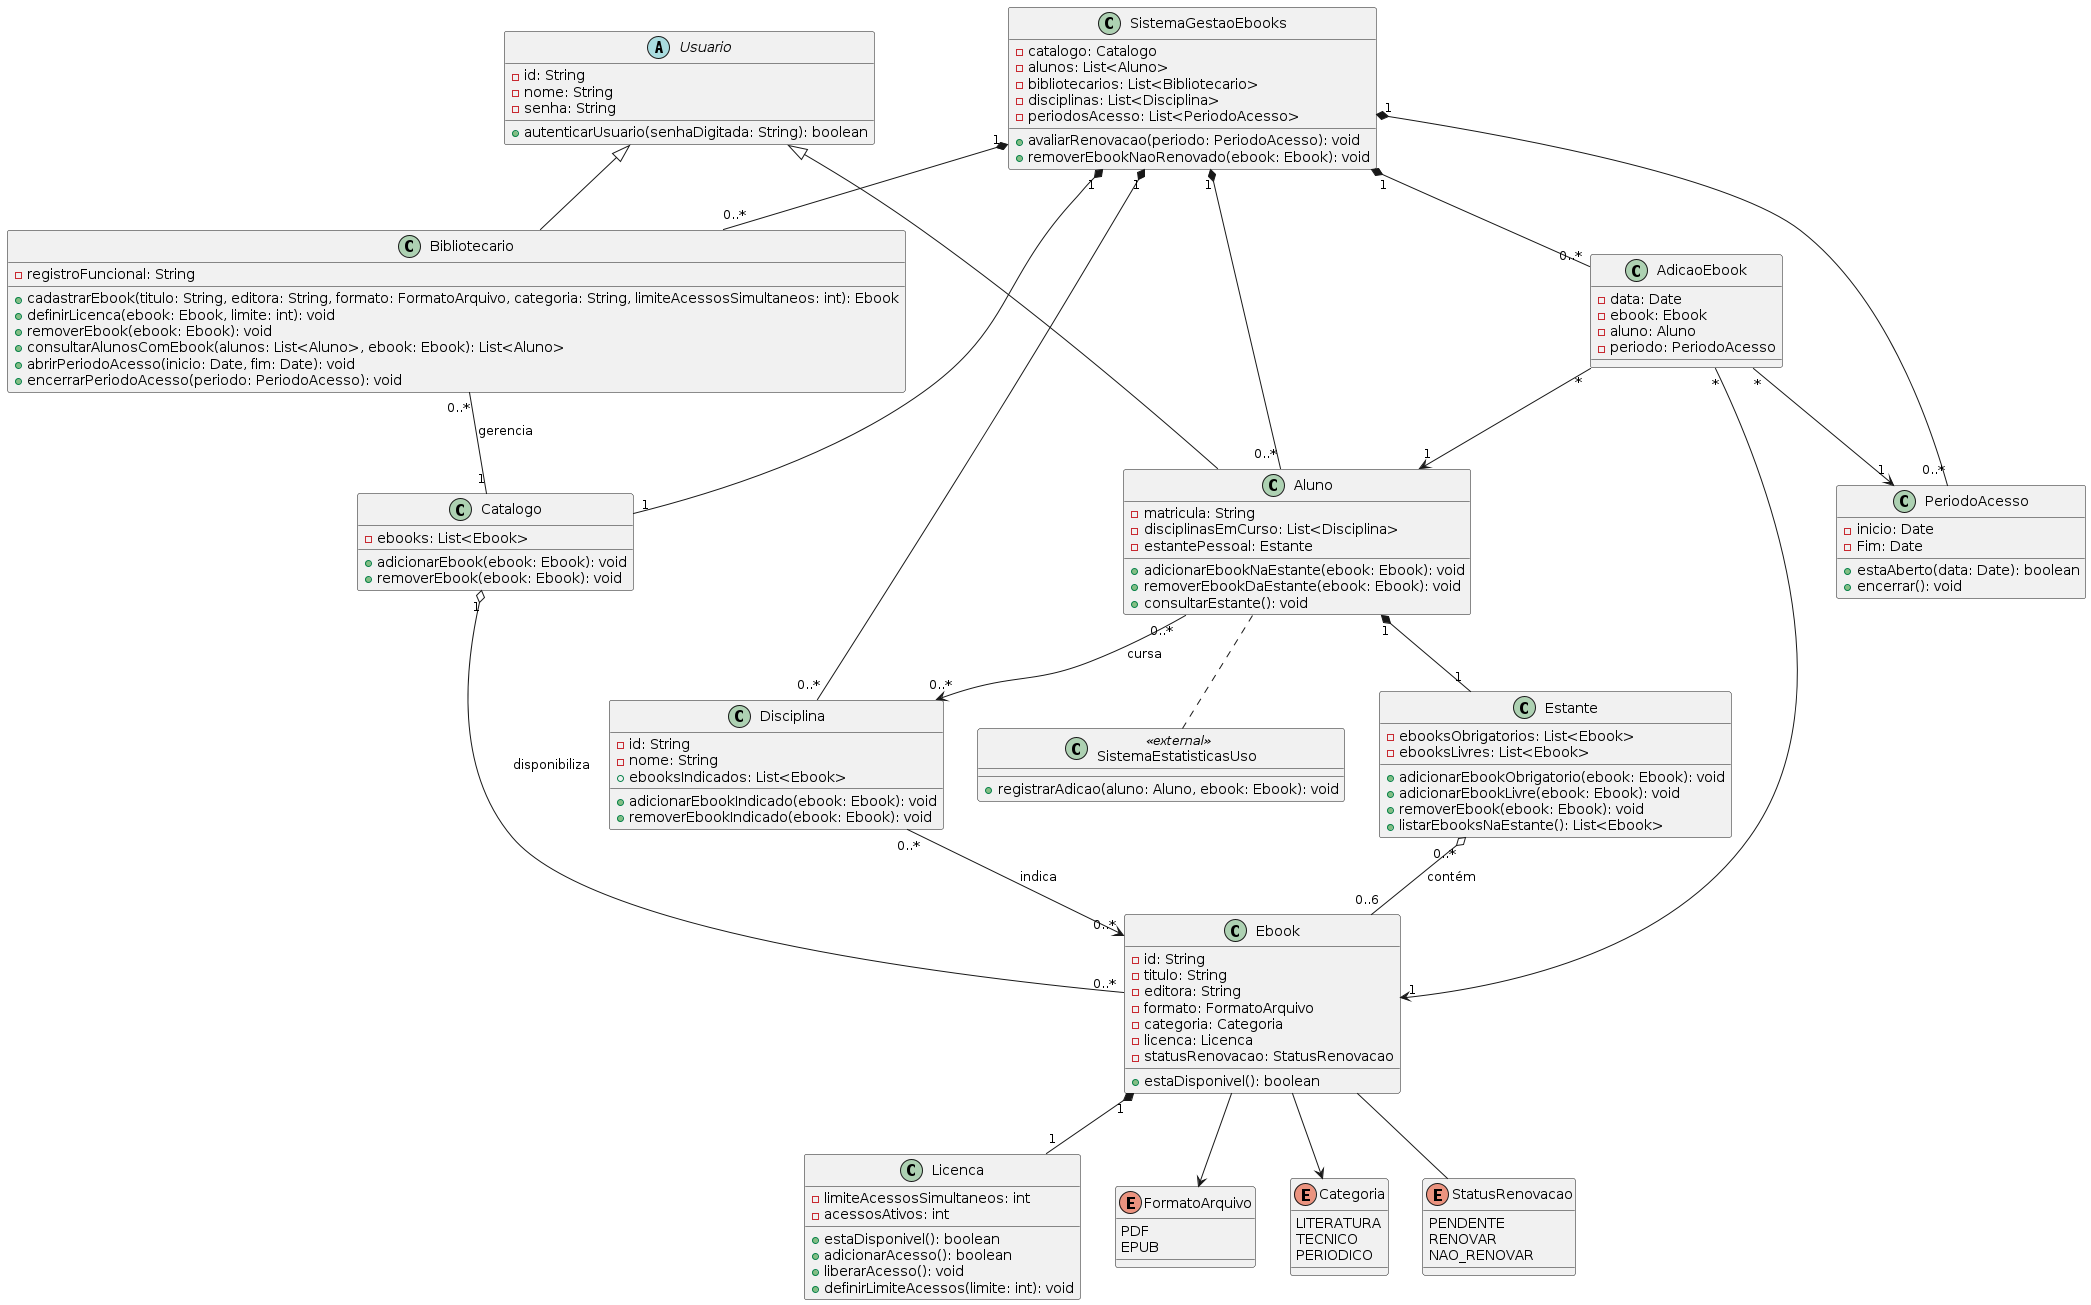

The diagram above was rendered by PlantUML. Its source (embedded in the PNG):
@startuml
abstract class Usuario {
    -id: String
    -nome: String
    -senha: String
    +autenticarUsuario(senhaDigitada: String): boolean
}

class Aluno {
    -matricula: String
    -disciplinasEmCurso: List<Disciplina>
    -estantePessoal: Estante
    +adicionarEbookNaEstante(ebook: Ebook): void
    +removerEbookDaEstante(ebook: Ebook): void
    +consultarEstante(): void
}

class Bibliotecario {
    -registroFuncional: String
    +cadastrarEbook(titulo: String, editora: String, formato: FormatoArquivo, categoria: String, limiteAcessosSimultaneos: int): Ebook
    +definirLicenca(ebook: Ebook, limite: int): void
    +removerEbook(ebook: Ebook): void
    +consultarAlunosComEbook(alunos: List<Aluno>, ebook: Ebook): List<Aluno>
    +abrirPeriodoAcesso(inicio: Date, fim: Date): void
    +encerrarPeriodoAcesso(periodo: PeriodoAcesso): void
}

class Ebook {
    -id: String
    -titulo: String
    -editora: String
    -formato: FormatoArquivo
    -categoria: Categoria
    -licenca: Licenca
    -statusRenovacao: StatusRenovacao
    +estaDisponivel(): boolean
}

class Licenca {
    -limiteAcessosSimultaneos: int
    -acessosAtivos: int
    +estaDisponivel(): boolean
    +adicionarAcesso(): boolean
    +liberarAcesso(): void
    +definirLimiteAcessos(limite: int): void
}

class Estante {
    -ebooksObrigatorios: List<Ebook>
    -ebooksLivres: List<Ebook>
    +adicionarEbookObrigatorio(ebook: Ebook): void
    +adicionarEbookLivre(ebook: Ebook): void
    +removerEbook(ebook: Ebook): void
    +listarEbooksNaEstante(): List<Ebook>
}

class Disciplina {
    -id: String
    -nome: String
    +ebooksIndicados: List<Ebook>
    +adicionarEbookIndicado(ebook: Ebook): void
    +removerEbookIndicado(ebook: Ebook): void
}

class Catalogo {
    -ebooks: List<Ebook>
    +adicionarEbook(ebook: Ebook): void
    +removerEbook(ebook: Ebook): void
}

enum FormatoArquivo {
    PDF
    EPUB
}

enum Categoria {
    LITERATURA
    TECNICO
    PERIODICO
}

enum StatusRenovacao {
    PENDENTE
    RENOVAR
    NAO_RENOVAR
}

class SistemaEstatisticasUso <<external>> {
    +registrarAdicao(aluno: Aluno, ebook: Ebook): void
}

class PeriodoAcesso {
    -inicio: Date
    -Fim: Date
    +estaAberto(data: Date): boolean
    +encerrar(): void
}

class SistemaGestaoEbooks {
    -catalogo: Catalogo
    -alunos: List<Aluno>
    -bibliotecarios: List<Bibliotecario>
    -disciplinas: List<Disciplina>
    -periodosAcesso: List<PeriodoAcesso>
    +avaliarRenovacao(periodo: PeriodoAcesso): void
    +removerEbookNaoRenovado(ebook: Ebook): void
}

class AdicaoEbook {
    -data: Date
    -ebook: Ebook
    -aluno: Aluno
    -periodo: PeriodoAcesso
}

SistemaGestaoEbooks "1" *-- "0..*" Aluno
SistemaGestaoEbooks "1" *-- "0..*" Bibliotecario
SistemaGestaoEbooks "1" *-- "0..*" Disciplina
SistemaGestaoEbooks "1" *-- "0..*" PeriodoAcesso
SistemaGestaoEbooks "1" *-- "1" Catalogo

SistemaGestaoEbooks "1" *-- "0..*" AdicaoEbook

AdicaoEbook "*" --> "1" Aluno
AdicaoEbook "*" --> "1" Ebook
AdicaoEbook "*" --> "1" PeriodoAcesso

Usuario <|-- Aluno
Usuario <|-- Bibliotecario

Aluno "1" *-- "1" Estante
Estante "0..*" o-- "0..6" Ebook : contém

Bibliotecario "0..*" -- "1" Catalogo : gerencia

Ebook "1" *-- "1" Licenca

Disciplina "0..*" --> "0..*" Ebook : indica

Catalogo "1" o-- "0..*" Ebook : disponibiliza

Aluno "0..*" --> "0..*" Disciplina : cursa

Aluno .. SistemaEstatisticasUso

Ebook --> FormatoArquivo
Ebook --> Categoria
Ebook -- StatusRenovacao
@enduml